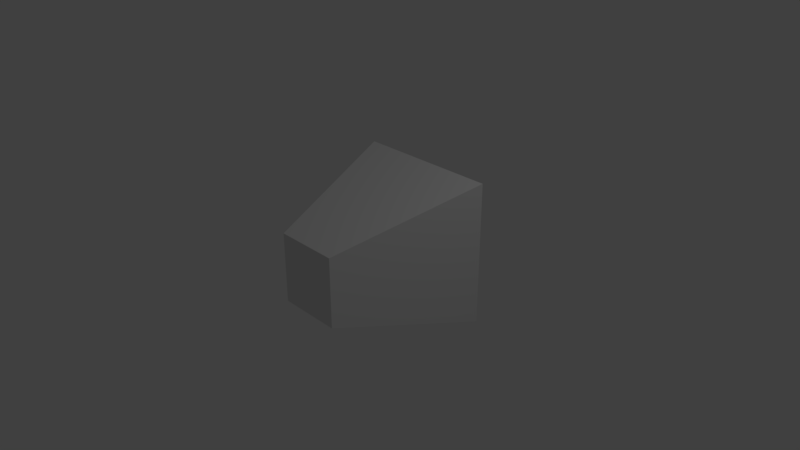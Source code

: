 # Source: Willys.blend  (saved by Blender 2.79.0; exported with 4.5.12 LTS)
import bpy
from mathutils import Matrix  # noqa: F401  (used for matrix-valued properties, if any)

bpy.ops.wm.read_factory_settings(use_empty=True)
scene = bpy.context.scene
scene.name = 'Scene'

# ---- collections
col_collection_1 = bpy.data.collections.new('Collection 1'); scene.collection.children.link(col_collection_1)

# ---- materials (node trees are filled in below, after node groups)
mat_material = bpy.data.materials.new('Material')
mat_material.alpha_threshold = 0.0
mat_material.use_transparent_shadow = False
mat_material.roughness = 0.5
mat_material.line_color = (0.0, 0.0, 0.0, 1.0)

# ---- material node trees

# ---- world
world_world = bpy.data.worlds.new('World'); scene.world = world_world
world_world.color = (0.05088, 0.05088, 0.05088)
world_world.use_sun_shadow = False
world_world.sun_shadow_jitter_overblur = 0.0
world_world.cycles.sampling_method = 'MANUAL'

# ---- cameras
cam_camera = bpy.data.cameras.new('Camera')
cam_camera.clip_end = 100.0
cam_camera.lens = 35.0
cam_camera.sensor_width = 32.0
cam_camera.sensor_height = 18.0
cam_camera.ortho_scale = 7.314
cam_camera.dof.focus_distance = 0.0
cam_camera.dof.aperture_fstop = 128.0

# ---- lights
light_lamp = bpy.data.lights.new('Lamp', 'POINT')
light_lamp.transmission_factor = 0.0
light_lamp.cutoff_distance = 30.0
light_lamp.energy = 100.0
light_lamp.shadow_buffer_clip_start = 1.001
light_lamp.shadow_soft_size = 0.1
light_lamp.shadow_maximum_resolution = 0.006
light_lamp.use_absolute_resolution = True

# ---- meshes
me_cube = bpy.data.meshes.new('Cube')
me_cube.from_pydata([(1.0, 1.0, -1.0), (0.4392, -1.0, -0.4814), (-0.4392, -1.0, -0.4814), (-1.0, 1.0, -1.0), (1.0, 1.0, 1.0), (0.4392, -1.0, 0.4814), (-0.4392, -1.0, 0.4814), (-1.0, 1.0, 1.0)], [], [(0, 1, 2, 3), (4, 7, 6, 5), (0, 4, 5, 1), (1, 5, 6, 2), (2, 6, 7, 3), (4, 0, 3, 7)])
me_cube.materials.append(mat_material)
me_cube.use_remesh_preserve_volume = False
me_cube.use_remesh_preserve_attributes = False
me_cube.use_mirror_vertex_groups = False
me_cube.update()

# ---- objects
ob_cube = bpy.data.objects.new('Cube', me_cube)
ob_lamp = bpy.data.objects.new('Lamp', light_lamp)
ob_camera = bpy.data.objects.new('Camera', cam_camera)

# ---- transforms, parenting, visibility, modifiers, constraints
ob_cube.location = (0.0, 0.0, 0.0)
ob_cube.lock_rotations_4d = False
ob_cube.empty_display_type = 'ARROWS'
ob_cube.lineart.crease_threshold = 0.0
ob_lamp.location = (4.076, 1.005, 5.904)
ob_lamp.rotation_euler = (0.6503, 0.05522, 1.866)
ob_lamp.lock_rotations_4d = False
ob_lamp.empty_display_type = 'ARROWS'
ob_lamp.color = (0.0, 0.0, 0.0, 0.0)
ob_lamp.lineart.crease_threshold = 0.0
ob_camera.location = (7.481, -6.508, 5.344)
ob_camera.rotation_euler = (1.109, 0.0, 0.8149)
ob_camera.lock_rotations_4d = False
ob_camera.empty_display_type = 'ARROWS'
ob_camera.color = (0.0, 0.0, 0.0, 0.0)
ob_camera.display_type = 'WIRE'
ob_camera.lineart.crease_threshold = 0.0

# ---- collection membership
col_collection_1.objects.link(ob_cube)
col_collection_1.objects.link(ob_lamp)
col_collection_1.objects.link(ob_camera)

# ---- scene / render settings (as saved in the file)
scene.camera = ob_camera
scene.frame_start = 1; scene.frame_end = 250; scene.frame_set(1)
scene.render.engine = 'BLENDER_EEVEE_NEXT'
scene.render.resolution_percentage = 50
scene.render.dither_intensity = 0.0
scene.cycles.use_denoising = False
scene.cycles.samples = 128
scene.cycles.sampling_pattern = 'TABULATED_SOBOL'
scene.cycles.use_adaptive_sampling = False
scene.cycles.use_light_tree = False
scene.cycles.blur_glossy = 0.0
scene.cycles.sample_clamp_indirect = 0.0
scene.view_settings.view_transform = 'Standard'
bpy.context.view_layer.update()
